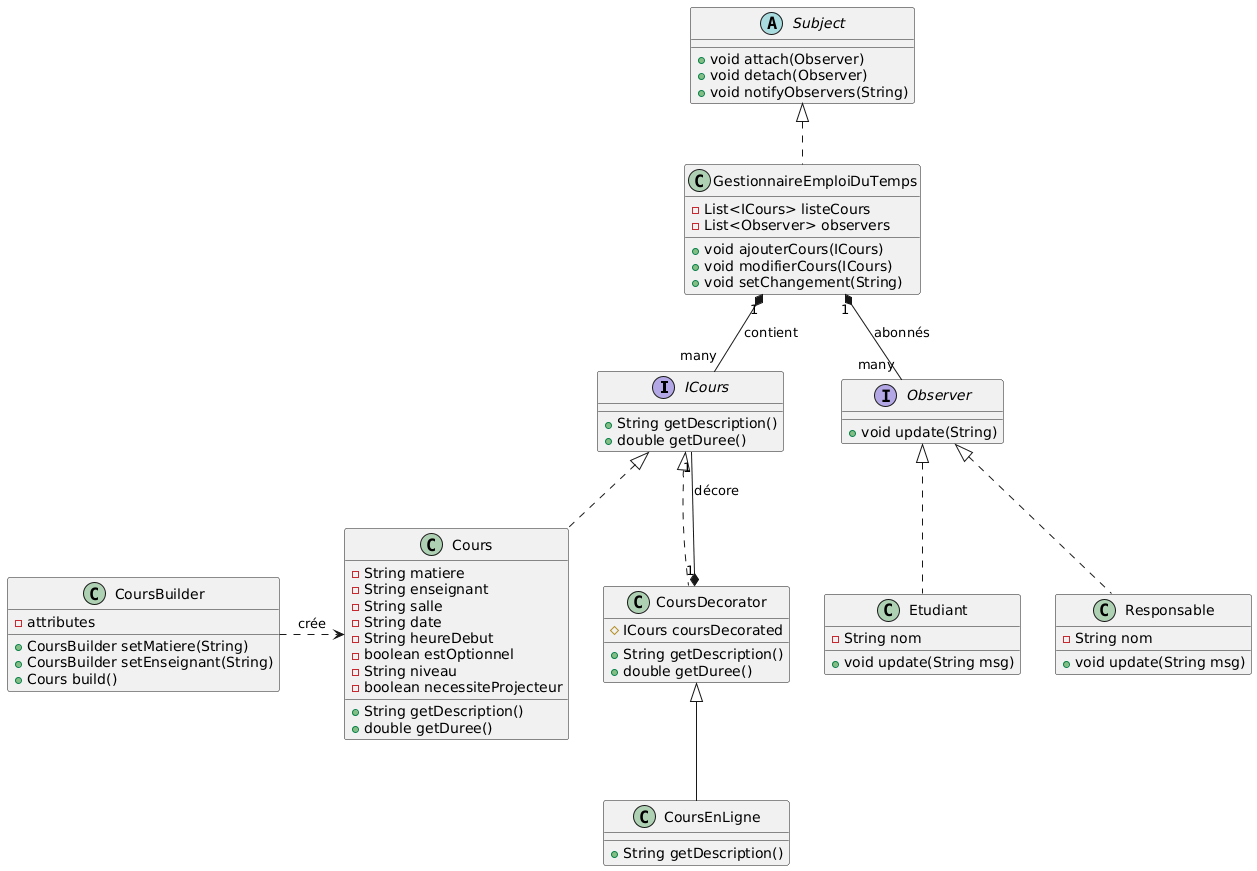

The diagram above was rendered by PlantUML. Its source (embedded in the PNG):
@startuml
' Configuration des interfaces
interface ICours {
    + String getDescription()
    + double getDuree()
}

interface Observer {
    + void update(String)
}

abstract class Subject {
    + void attach(Observer)
    + void detach(Observer)
    + void notifyObservers(String)
}

' Relations d'implémentation (realization)
ICours <|.. Cours
ICours <|.. CoursDecorator

Observer <|.. Etudiant
Observer <|.. Responsable

Subject <|.. GestionnaireEmploiDuTemps

' Relation d'héritage (inheritance)
CoursDecorator <|-- CoursEnLigne

' Classes
class Cours {
    - String matiere
    - String enseignant
    - String salle
    - String date
    - String heureDebut
    - boolean estOptionnel
    - String niveau
    - boolean necessiteProjecteur
    + String getDescription()
    + double getDuree()
}

class CoursBuilder {
    - attributes
    + CoursBuilder setMatiere(String)
    + CoursBuilder setEnseignant(String)
    + Cours build()
}

class CoursDecorator {
    # ICours coursDecorated
    + String getDescription()
    + double getDuree()
}

class CoursEnLigne {
    + String getDescription()
}

class Etudiant {
    - String nom
    + void update(String msg)
}

class Responsable {
    - String nom
    + void update(String msg)
}

class GestionnaireEmploiDuTemps {
    - List<ICours> listeCours
    - List<Observer> observers
    + void ajouterCours(ICours)
    + void modifierCours(ICours)
    + void setChangement(String)
}

' Relations d'association (dependencies)
CoursBuilder .> Cours : crée

GestionnaireEmploiDuTemps "1" *-- "many" ICours : contient
GestionnaireEmploiDuTemps "1" *-- "many" Observer : abonnés

CoursDecorator "1" *-- "1" ICours : décore
@enduml